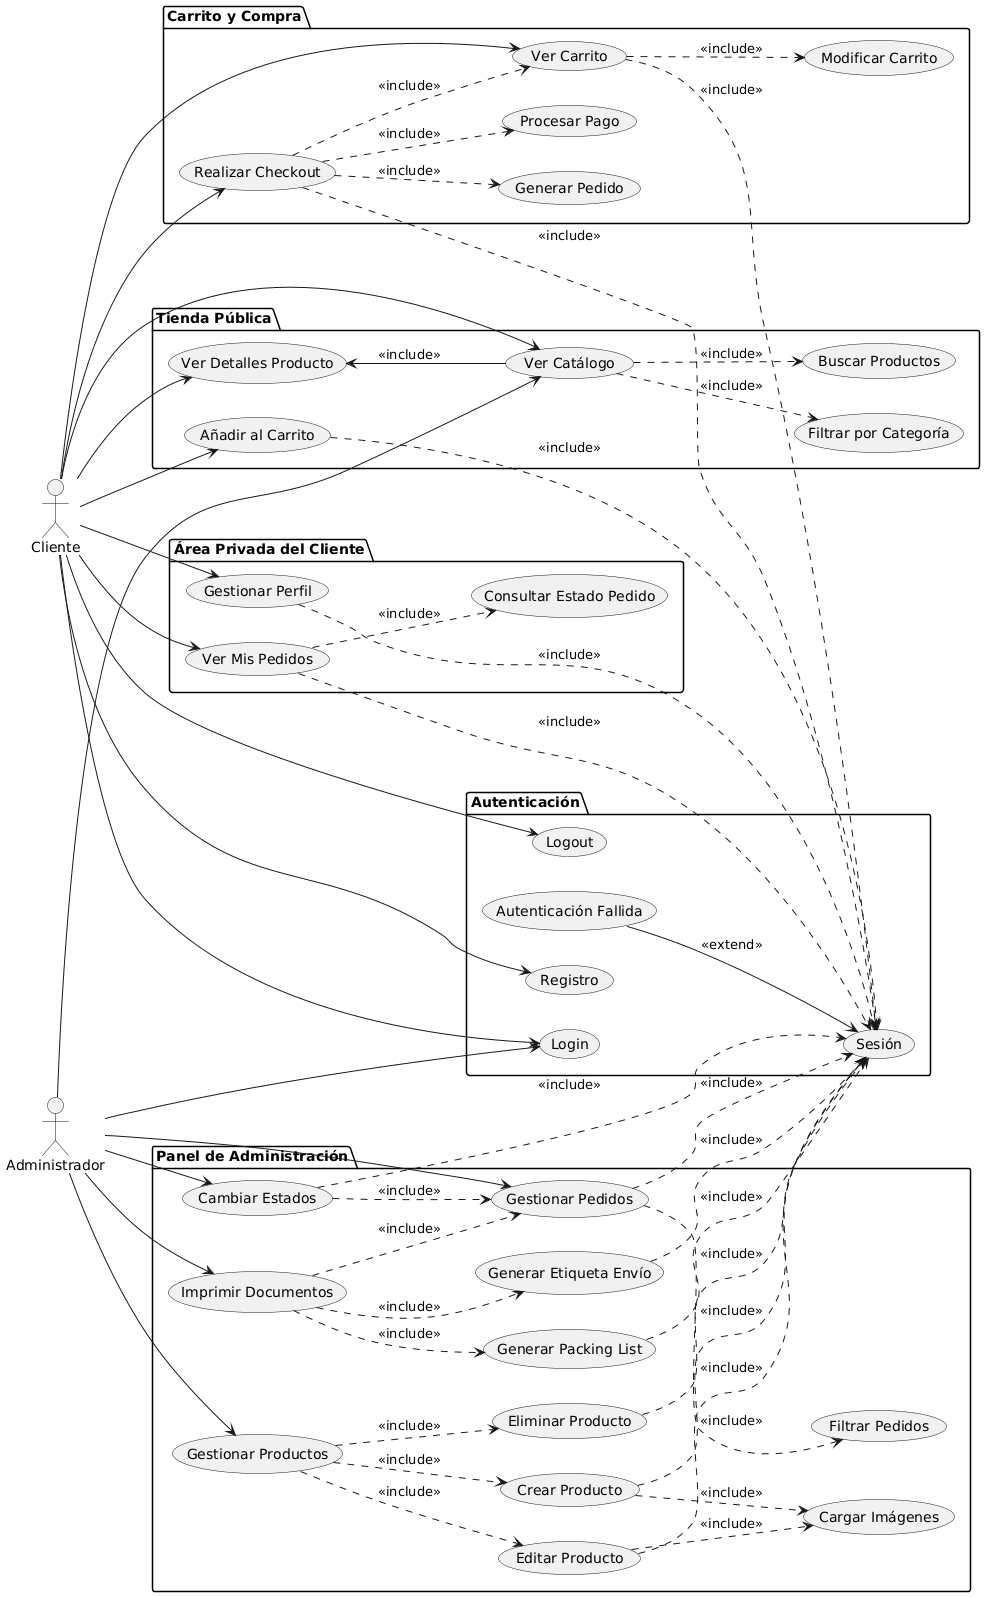

The diagram above was rendered by PlantUML. Its source (embedded in the PNG):
@startuml
left to right direction

actor Cliente as User
actor Administrador as Admin

package "Tienda Pública" {
  usecase "Ver Catálogo" as UC1
  usecase "Buscar Productos" as UC1B
  usecase "Filtrar por Categoría" as UC1C
  usecase "Ver Detalles Producto" as UC2
  usecase "Añadir al Carrito" as UC3
}

package "Autenticación" {
  usecase "Sesión" as UC_Session
  usecase "Registro" as UC_Reg
  usecase "Login" as UC_Log
  usecase "Autenticación Fallida" as UC_Fail
  usecase "Logout" as UC_LogOut
}

package "Carrito y Compra" {
  usecase "Ver Carrito" as UC4
  usecase "Modificar Carrito" as UC4M
  usecase "Realizar Checkout" as UC5
  usecase "Procesar Pago" as UC5P
  usecase "Generar Pedido" as UC5G
}

package "Área Privada del Cliente" {
  usecase "Ver Mis Pedidos" as UC6
  usecase "Consultar Estado Pedido" as UC6B
  usecase "Gestionar Perfil" as UC7
}

package "Panel de Administración" {
  usecase "Gestionar Productos" as UC8
  usecase "Crear Producto" as UC8C
  usecase "Editar Producto" as UC8E
  usecase "Eliminar Producto" as UC8D
  usecase "Cargar Imágenes" as UC8I
  usecase "Gestionar Pedidos" as UC9
  usecase "Cambiar Estados" as UC10
  usecase "Filtrar Pedidos" as UC10F
  usecase "Imprimir Documentos" as UC11
  usecase "Generar Packing List" as UC11P
  usecase "Generar Etiqueta Envío" as UC11E
}

' Relaciones de Cliente
User --> UC1
User --> UC_Reg
User --> UC_Log

UC1 ..> UC1B : <<include>>
UC1 ..> UC1C : <<include>>
User --> UC2
UC2 <-- UC1 : <<include>>

UC3 ..> UC_Session : <<include>>
User --> UC3

UC4 ..> UC_Session : <<include>>
User --> UC4
UC4 ..> UC4M : <<include>>

UC5 ..> UC_Session : <<include>>
UC5 ..> UC4 : <<include>>
UC5 ..> UC5P : <<include>>
UC5 ..> UC5G : <<include>>
User --> UC5

UC_Fail --> UC_Session : <<extend>>

UC6 ..> UC_Session : <<include>>
UC6 ..> UC6B : <<include>>
User --> UC6

UC7 ..> UC_Session : <<include>>
User --> UC7

User --> UC_LogOut

' Relaciones de Administrador

Admin --> UC1
Admin --> UC_Log

UC8C ..> UC_Session : <<include>>
UC8C ..> UC8I : <<include>>
UC8E ..> UC_Session : <<include>>
UC8E ..> UC8I : <<include>>
UC8D ..> UC_Session : <<include>>

UC8 ..> UC8C : <<include>>
UC8 ..> UC8E : <<include>>
UC8 ..> UC8D : <<include>>
Admin --> UC8

UC9 ..> UC_Session : <<include>>
UC9 ..> UC10F : <<include>>
Admin --> UC9

UC10 ..> UC9 : <<include>>
UC10 ..> UC_Session : <<include>>
Admin --> UC10

UC11P ..> UC_Session : <<include>>
UC11E ..> UC_Session : <<include>>
UC11 ..> UC11P : <<include>>
UC11 ..> UC11E : <<include>>
UC11 ..> UC9 : <<include>>
Admin --> UC11
@enduml